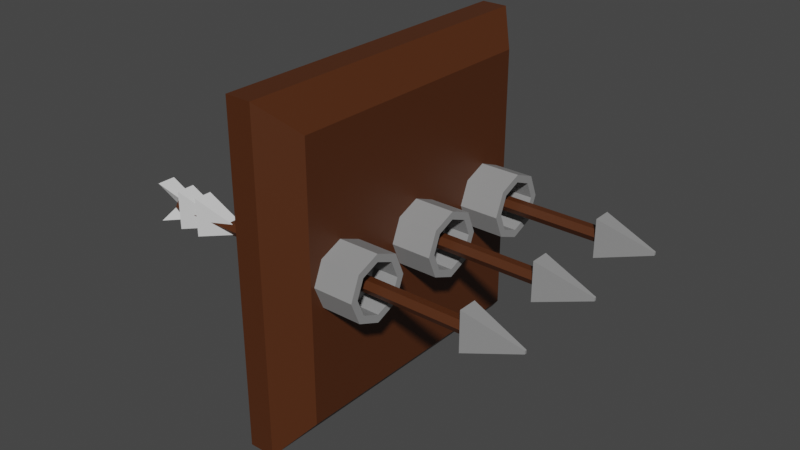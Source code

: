 # Source: DartShooters.blend  (saved by Blender 2.91.10; exported with 4.5.12 LTS)
import bpy
from mathutils import Matrix  # noqa: F401  (used for matrix-valued properties, if any)

bpy.ops.wm.read_factory_settings(use_empty=True)
scene = bpy.context.scene
scene.name = 'Scene'

# ---- collections
col_scalecheckers = bpy.data.collections.new('ScaleCheckers'); scene.collection.children.link(col_scalecheckers)

# ---- materials (node trees are filled in below, after node groups)
mat_wood = bpy.data.materials.new('Wood')
mat_wood.use_transparent_shadow = False
mat_metal = bpy.data.materials.new('Metal')
mat_metal.use_transparent_shadow = False
mat_feathers = bpy.data.materials.new('Feathers')
mat_feathers.use_transparent_shadow = False

# ---- material node trees
mat_wood.use_nodes = True; mat_wood.node_tree.nodes.clear()
_N = mat_wood.node_tree.nodes; _L = mat_wood.node_tree.links
n0 = _N.new('ShaderNodeBsdfPrincipled'); n0.name = 'Principled BSDF'; n0.location = (10, 300)
n0.distribution = 'GGX'
n0.subsurface_method = 'BURLEY'
n0.inputs[0].default_value = (0.07658, 0.02112, 0.004488, 1.0)
n0.inputs[3].default_value = 1.45
n0.inputs[27].default_value = (0.0, 0.0, 0.0, 1.0)
n0.inputs[28].default_value = 1.0
n1 = _N.new('ShaderNodeOutputMaterial'); n1.name = 'Material Output'; n1.location = (300, 300)
_L.new(n0.outputs[0], n1.inputs[0])
n1.is_active_output = True
mat_metal.use_nodes = True; mat_metal.node_tree.nodes.clear()
_N = mat_metal.node_tree.nodes; _L = mat_metal.node_tree.links
n0 = _N.new('ShaderNodeBsdfPrincipled'); n0.name = 'Principled BSDF'; n0.location = (10, 300)
n0.distribution = 'GGX'
n0.subsurface_method = 'BURLEY'
n0.inputs[0].default_value = (0.281, 0.281, 0.281, 1.0)
n0.inputs[3].default_value = 1.45
n0.inputs[27].default_value = (0.0, 0.0, 0.0, 1.0)
n0.inputs[28].default_value = 1.0
n1 = _N.new('ShaderNodeOutputMaterial'); n1.name = 'Material Output'; n1.location = (300, 300)
_L.new(n0.outputs[0], n1.inputs[0])
n1.is_active_output = True
mat_feathers.use_nodes = True; mat_feathers.node_tree.nodes.clear()
_N = mat_feathers.node_tree.nodes; _L = mat_feathers.node_tree.links
n0 = _N.new('ShaderNodeBsdfPrincipled'); n0.name = 'Principled BSDF'; n0.location = (10, 300)
n0.distribution = 'GGX'
n0.subsurface_method = 'BURLEY'
n0.inputs[3].default_value = 1.45
n0.inputs[27].default_value = (0.0, 0.0, 0.0, 1.0)
n0.inputs[28].default_value = 1.0
n1 = _N.new('ShaderNodeOutputMaterial'); n1.name = 'Material Output'; n1.location = (300, 300)
_L.new(n0.outputs[0], n1.inputs[0])
n1.is_active_output = True

# ---- world
world_world = bpy.data.worlds.new('World'); scene.world = world_world
world_world.use_nodes = True; world_world.node_tree.nodes.clear()
_N = world_world.node_tree.nodes; _L = world_world.node_tree.links
n0 = _N.new('ShaderNodeOutputWorld'); n0.name = 'World Output'; n0.location = (300, 300)
n1 = _N.new('ShaderNodeBackground'); n1.name = 'Background'; n1.location = (10, 300)
n1.inputs[0].default_value = (0.05088, 0.05088, 0.05088, 1.0)
_L.new(n1.outputs[0], n0.inputs[0])
n0.is_active_output = True
world_world.color = (0.05088, 0.05088, 0.05088)
world_world.use_sun_shadow = False
world_world.sun_shadow_jitter_overblur = 0.0

# ---- meshes
me_cube = bpy.data.meshes.new('Cube')
me_cube.from_pydata([(-0.1208, -1.0, -1.0), (-0.1208, -1.0, 1.0), (-0.1208, 1.0, -1.0), (-0.1208, 1.0, 1.0), (0.1568, 0.7963, 1.101e-08), (0.4413, 0.7963, 3.441e-08), (0.4413, 0.1963, 3.441e-08), (0.1568, 0.1963, 1.101e-08), (0.4413, 0.1388, 0.1388), (0.1568, 0.1388, 0.1388), (0.4413, -4.013e-08, 0.1963), (0.1568, 1.262e-08, 0.1963), (0.4413, -0.1388, 0.1388), (0.1568, -0.1388, 0.1388), (0.4413, -0.1963, -3.578e-08), (0.1568, -0.1963, -5.918e-08), (0.4413, -0.1388, -0.1388), (0.1568, -0.1388, -0.1388), (0.4413, 2.354e-08, -0.1963), (0.1568, 7.628e-08, -0.1963), (0.4413, 0.1388, -0.1388), (0.1568, 0.1388, -0.1388), (0.4413, 0.7388, 0.1388), (0.1568, 0.7388, 0.1388), (0.4413, 0.6, 0.1963), (0.1568, 0.6, 0.1963), (0.4413, 0.4612, 0.1388), (0.1568, 0.4612, 0.1388), (0.4413, 0.4037, -3.578e-08), (0.1568, 0.4037, -5.918e-08), (0.4413, 0.4612, -0.1388), (0.1568, 0.4612, -0.1388), (0.4413, 0.6, -0.1963), (0.1568, 0.6, -0.1963), (0.4413, 0.7388, -0.1388), (0.1568, 0.7388, -0.1388), (0.1568, -0.4037, 1.101e-08), (0.4413, -0.4037, 3.441e-08), (0.4413, -0.4612, 0.1388), (0.1568, -0.4612, 0.1388), (0.4413, -0.6, 0.1963), (0.1568, -0.6, 0.1963), (0.4413, -0.7388, 0.1388), (0.1568, -0.7388, 0.1388), (0.4413, -0.7963, -3.578e-08), (0.1568, -0.7963, -5.918e-08), (0.4413, -0.7388, -0.1388), (0.1568, -0.7388, -0.1388), (0.4413, -0.6, -0.1963), (0.1568, -0.6, -0.1963), (0.4413, -0.4612, -0.1388), (0.1568, -0.4612, -0.1388), (0.4413, 0.7499, 2.628e-08), (0.4413, 0.1499, 2.672e-08), (0.4413, 0.106, 0.106), (0.4413, -2.933e-08, 0.1499), (0.4413, -0.106, 0.106), (0.4413, -0.1499, -2.689e-08), (0.4413, -0.106, -0.106), (0.4413, 1.93e-08, -0.1499), (0.4413, 0.106, -0.106), (0.4413, 0.706, 0.106), (0.4413, 0.6, 0.1499), (0.4413, 0.494, 0.106), (0.4413, 0.4501, -2.733e-08), (0.4413, 0.494, -0.106), (0.4413, 0.6, -0.1499), (0.4413, 0.706, -0.106), (0.4413, -0.4501, 2.628e-08), (0.4413, -0.494, 0.106), (0.4413, -0.6, 0.1499), (0.4413, -0.706, 0.106), (0.4413, -0.7499, -2.733e-08), (0.4413, -0.706, -0.106), (0.4413, -0.6, -0.1499), (0.4413, -0.494, -0.106), (0.2889, 0.7499, 2.628e-08), (0.2889, 0.1499, 2.672e-08), (0.2889, 0.106, 0.106), (0.2889, -2.933e-08, 0.1499), (0.2889, -0.106, 0.106), (0.2889, -0.1499, -2.689e-08), (0.2889, -0.106, -0.106), (0.2889, 1.93e-08, -0.1499), (0.2889, 0.106, -0.106), (0.2889, 0.706, 0.106), (0.2889, 0.6, 0.1499), (0.2889, 0.494, 0.106), (0.2889, 0.4501, -2.733e-08), (0.2889, 0.494, -0.106), (0.2889, 0.6, -0.1499), (0.2889, 0.706, -0.106), (0.2889, -0.4501, 2.628e-08), (0.2889, -0.494, 0.106), (0.2889, -0.6, 0.1499), (0.2889, -0.706, 0.106), (0.2889, -0.7499, -2.733e-08), (0.2889, -0.706, -0.106), (0.2889, -0.6, -0.1499), (0.2889, -0.494, -0.106), (0.1964, -0.8191, -0.8191), (0.03712, -1.0, -1.0), (0.03712, -1.0, 1.0), (0.1964, -0.8191, 0.8191), (0.1964, 0.8191, -0.8191), (0.03712, 1.0, -1.0), (0.1964, 0.8191, 0.8191), (0.03712, 1.0, 1.0)], [], [(0, 1, 3, 2), (101, 102, 1, 0), (107, 3, 1, 102), (104, 106, 103, 100), (2, 3, 107, 105), (42, 43, 45, 44), (23, 4, 35, 33, 31, 29, 27, 25), (6, 7, 9, 8), (10, 12, 56, 55), (30, 31, 33, 32), (8, 9, 11, 10), (46, 47, 49, 48), (28, 29, 31, 30), (10, 11, 13, 12), (39, 36, 51, 49, 47, 45, 43, 41), (26, 27, 29, 28), (12, 13, 15, 14), (42, 44, 72, 71), (24, 25, 27, 26), (14, 15, 17, 16), (34, 35, 4, 5), (22, 23, 25, 24), (16, 17, 19, 18), (9, 7, 21, 19, 17, 15, 13, 11), (5, 4, 23, 22), (18, 19, 21, 20), (44, 45, 47, 46), (32, 33, 35, 34), (20, 21, 7, 6), (32, 34, 67, 66), (40, 41, 43, 42), (50, 51, 36, 37), (38, 39, 41, 40), (37, 36, 39, 38), (48, 49, 51, 50), (62, 63, 87, 86), (75, 68, 92, 99), (57, 58, 82, 81), (16, 18, 59, 58), (44, 46, 73, 72), (22, 24, 62, 61), (48, 50, 75, 74), (28, 30, 65, 64), (26, 28, 64, 63), (20, 6, 53, 60), (34, 5, 52, 67), (8, 10, 55, 54), (14, 16, 58, 57), (6, 8, 54, 53), (30, 32, 66, 65), (24, 26, 63, 62), (38, 40, 70, 69), (50, 37, 68, 75), (37, 38, 69, 68), (12, 14, 57, 56), (18, 20, 60, 59), (46, 48, 74, 73), (5, 22, 61, 52), (40, 42, 71, 70), (92, 93, 94, 95, 96, 97, 98, 99), (76, 85, 86, 87, 88, 89, 90, 91), (77, 78, 79, 80, 81, 82, 83, 84), (70, 71, 95, 94), (58, 59, 83, 82), (64, 65, 89, 88), (72, 73, 97, 96), (59, 60, 84, 83), (54, 55, 79, 78), (69, 70, 94, 93), (52, 61, 85, 76), (55, 56, 80, 79), (71, 72, 96, 95), (60, 53, 77, 84), (61, 62, 86, 85), (68, 69, 93, 92), (65, 66, 90, 89), (56, 57, 81, 80), (73, 74, 98, 97), (66, 67, 91, 90), (63, 64, 88, 87), (74, 75, 99, 98), (53, 54, 78, 77), (67, 52, 76, 91), (106, 104, 105, 107), (101, 105, 104, 100), (107, 102, 103, 106), (102, 101, 100, 103), (2, 105, 101, 0)])
me_cube.polygons.foreach_set('material_index', [0, 0, 0, 0, 0, 1, 1, 1, 1, 1, 1, 1, 1, 1, 1, 1, 1, 1, 1, 1, 1, 1, 1, 1, 1, 1, 1, 1, 1, 1, 1, 1, 1, 1, 1, 1, 1, 1, 1, 1, 1, 1, 1, 1, 1, 1, 1, 1, 1, 1, 1, 1, 1, 1, 1, 1, 1, 1, 1, 1, 1, 1, 1, 1, 1, 1, 1, 1, 1, 1, 1, 1, 1, 1, 1, 1, 1, 1, 1, 1, 1, 1, 1, 0, 0, 0, 0, 0])
_uv = me_cube.uv_layers.new(name='UVMap')
_uv.uv.foreach_set('vector', [0.0, 0.5, 0.0, 1.0, 0.5, 1.0, 0.5, 0.5, 0.579, 0.0, 0.579, 0.4718, 0.6184, 0.4718, 0.6184, 0.0, 0.6579, 0.0, 0.6184, 0.0, 0.6184, 0.4718, 0.6579, 0.4718, 0.04522, 0.04522, 0.04522, 0.4548, 0.4548, 0.4548, 0.4548, 0.04522, 0.5395, 0.0, 0.5395, 0.4718, 0.579, 0.4718, 0.579, 0.0, 0.6579, 0.2077, 0.6579, 0.2789, 0.6954, 0.2789, 0.6954, 0.2077, 0.6548, 0.4718, 0.6172, 0.4718, 0.5907, 0.4984, 0.5907, 0.5359, 0.6172, 0.5625, 0.6548, 0.5625, 0.6813, 0.5359, 0.6813, 0.4984, 0.7093, 0.5429, 0.7093, 0.4718, 0.6813, 0.4718, 0.6813, 0.5429, 0.6813, 0.6266, 0.6813, 0.589, 0.6706, 0.5935, 0.6706, 0.6221, 0.7927, 0.07113, 0.7927, 0.0, 0.7552, 0.0, 0.7552, 0.07113, 0.7234, 0.35, 0.7234, 0.4211, 0.7609, 0.4211, 0.7609, 0.35, 0.7468, 0.7954, 0.7468, 0.7243, 0.7093, 0.7243, 0.7093, 0.7954, 0.7189, 0.5625, 0.7189, 0.6336, 0.7468, 0.6336, 0.7468, 0.5625, 0.7609, 0.35, 0.7609, 0.4211, 0.7889, 0.4211, 0.7889, 0.35, 0.5641, 0.6531, 0.5266, 0.6531, 0.5, 0.6797, 0.5, 0.7173, 0.5266, 0.7438, 0.5641, 0.7438, 0.5907, 0.7173, 0.5907, 0.6797, 0.6813, 0.5625, 0.6813, 0.6336, 0.7189, 0.6336, 0.7189, 0.5625, 0.6579, 0.2789, 0.6579, 0.35, 0.6954, 0.35, 0.6954, 0.2789, 0.5, 0.4984, 0.5, 0.5359, 0.5107, 0.5315, 0.5107, 0.5028, 0.7609, 0.2077, 0.7609, 0.2789, 0.7889, 0.2789, 0.7889, 0.2077, 0.6954, 0.2789, 0.6954, 0.35, 0.7234, 0.35, 0.7234, 0.2789, 0.6579, 0.35, 0.6579, 0.4211, 0.6954, 0.4211, 0.6954, 0.35, 0.7234, 0.2077, 0.7234, 0.2789, 0.7609, 0.2789, 0.7609, 0.2077, 0.7927, 0.1423, 0.7927, 0.07113, 0.7552, 0.07113, 0.7552, 0.1423, 0.6548, 0.6531, 0.6172, 0.6531, 0.5907, 0.6797, 0.5907, 0.7173, 0.6172, 0.7438, 0.6548, 0.7438, 0.6813, 0.7173, 0.6813, 0.6797, 0.6954, 0.35, 0.6954, 0.4211, 0.7234, 0.4211, 0.7234, 0.35, 0.7552, 0.1423, 0.7552, 0.07113, 0.7272, 0.07113, 0.7272, 0.1423, 0.6954, 0.2077, 0.6954, 0.2789, 0.7234, 0.2789, 0.7234, 0.2077, 0.7552, 0.07113, 0.7552, 0.0, 0.7272, 0.0, 0.7272, 0.07113, 0.7468, 0.5429, 0.7468, 0.4718, 0.7093, 0.4718, 0.7093, 0.5429, 0.5641, 0.6531, 0.5907, 0.6266, 0.58, 0.6221, 0.5597, 0.6424, 0.7189, 0.6531, 0.7189, 0.7243, 0.7468, 0.7243, 0.7468, 0.6531, 0.7889, 0.35, 0.7889, 0.2789, 0.7514, 0.2789, 0.7514, 0.35, 0.6813, 0.6531, 0.6813, 0.7243, 0.7189, 0.7243, 0.7189, 0.6531, 0.7514, 0.35, 0.7514, 0.2789, 0.7234, 0.2789, 0.7234, 0.35, 0.7093, 0.7954, 0.7093, 0.7243, 0.6813, 0.7243, 0.6813, 0.7954, 0.696, 0.4498, 0.696, 0.4712, 0.7341, 0.4712, 0.7341, 0.4498, 0.7468, 0.7243, 0.7468, 0.7529, 0.7849, 0.7529, 0.7849, 0.7243, 0.7849, 0.4932, 0.7849, 0.4718, 0.7468, 0.4718, 0.7468, 0.4932, 0.6172, 0.5625, 0.5907, 0.589, 0.6014, 0.5935, 0.6217, 0.5732, 0.5, 0.5359, 0.5266, 0.5625, 0.531, 0.5518, 0.5107, 0.5315, 0.5641, 0.5625, 0.5266, 0.5625, 0.531, 0.5732, 0.5597, 0.5732, 0.5641, 0.5625, 0.5907, 0.5359, 0.58, 0.5315, 0.5597, 0.5518, 0.5, 0.6266, 0.5266, 0.6531, 0.531, 0.6424, 0.5107, 0.6221, 0.5, 0.589, 0.5, 0.6266, 0.5107, 0.6221, 0.5107, 0.5935, 0.5907, 0.6266, 0.6172, 0.6531, 0.6217, 0.6424, 0.6014, 0.6221, 0.5907, 0.6266, 0.5907, 0.589, 0.58, 0.5935, 0.58, 0.6221, 0.6548, 0.6531, 0.6813, 0.6266, 0.6706, 0.6221, 0.6504, 0.6424, 0.6548, 0.5625, 0.6172, 0.5625, 0.6217, 0.5732, 0.6504, 0.5732, 0.6172, 0.6531, 0.6548, 0.6531, 0.6504, 0.6424, 0.6217, 0.6424, 0.5266, 0.6531, 0.5641, 0.6531, 0.5597, 0.6424, 0.531, 0.6424, 0.5266, 0.5625, 0.5, 0.589, 0.5107, 0.5935, 0.531, 0.5732, 0.5641, 0.4718, 0.5266, 0.4718, 0.531, 0.4825, 0.5597, 0.4825, 0.5907, 0.5359, 0.5907, 0.4984, 0.58, 0.5028, 0.58, 0.5315, 0.5907, 0.4984, 0.5641, 0.4718, 0.5597, 0.4825, 0.58, 0.5028, 0.6813, 0.589, 0.6548, 0.5625, 0.6504, 0.5732, 0.6706, 0.5935, 0.5907, 0.589, 0.5907, 0.6266, 0.6014, 0.6221, 0.6014, 0.5935, 0.5266, 0.5625, 0.5641, 0.5625, 0.5597, 0.5518, 0.531, 0.5518, 0.5907, 0.589, 0.5641, 0.5625, 0.5597, 0.5732, 0.58, 0.5935, 0.5266, 0.4718, 0.5, 0.4984, 0.5107, 0.5028, 0.531, 0.4825, 0.7069, 0.06925, 0.7272, 0.04897, 0.7272, 0.02028, 0.7069, 0.0, 0.6782, 0.0, 0.6579, 0.02028, 0.6579, 0.04897, 0.6782, 0.06925, 0.6579, 0.1588, 0.6579, 0.1875, 0.6782, 0.2077, 0.7069, 0.2077, 0.7272, 0.1875, 0.7272, 0.1588, 0.7069, 0.1385, 0.6782, 0.1385, 0.7069, 0.06925, 0.6782, 0.06925, 0.6579, 0.08953, 0.6579, 0.1182, 0.6782, 0.1385, 0.7069, 0.1385, 0.7272, 0.1182, 0.7272, 0.08953, 0.7272, 0.1709, 0.7272, 0.1923, 0.7653, 0.1923, 0.7653, 0.1709, 0.6143, 0.7938, 0.6143, 0.7652, 0.5762, 0.7652, 0.5762, 0.7938, 0.7722, 0.4425, 0.7722, 0.4211, 0.7341, 0.4211, 0.7341, 0.4425, 0.696, 0.4425, 0.696, 0.4211, 0.6579, 0.4211, 0.6579, 0.4425, 0.6143, 0.7652, 0.6143, 0.7438, 0.5762, 0.7438, 0.5762, 0.7652, 0.7468, 0.5625, 0.7468, 0.5911, 0.7849, 0.5911, 0.7849, 0.5625, 0.7272, 0.1423, 0.7272, 0.1709, 0.7653, 0.1709, 0.7653, 0.1423, 0.5762, 0.7652, 0.5762, 0.7438, 0.5381, 0.7438, 0.5381, 0.7652, 0.7468, 0.5911, 0.7468, 0.6125, 0.7849, 0.6125, 0.7849, 0.5911, 0.696, 0.4712, 0.696, 0.4425, 0.6579, 0.4425, 0.6579, 0.4712, 0.5381, 0.7938, 0.5381, 0.7652, 0.5, 0.7652, 0.5, 0.7938, 0.696, 0.4211, 0.696, 0.4498, 0.7341, 0.4498, 0.7341, 0.4211, 0.7468, 0.7529, 0.7468, 0.7743, 0.7849, 0.7743, 0.7849, 0.7529, 0.7849, 0.6625, 0.7849, 0.6339, 0.7468, 0.6339, 0.7468, 0.6625, 0.7849, 0.5218, 0.7849, 0.4932, 0.7468, 0.4932, 0.7468, 0.5218, 0.7849, 0.7125, 0.7849, 0.6839, 0.7468, 0.6839, 0.7468, 0.7125, 0.7849, 0.6339, 0.7849, 0.6125, 0.7468, 0.6125, 0.7468, 0.6339, 0.7722, 0.4712, 0.7722, 0.4425, 0.7341, 0.4425, 0.7341, 0.4712, 0.7849, 0.6839, 0.7849, 0.6625, 0.7468, 0.6625, 0.7468, 0.6839, 0.5381, 0.7652, 0.5381, 0.7438, 0.5, 0.7438, 0.5, 0.7652, 0.5762, 0.7938, 0.5762, 0.7652, 0.5381, 0.7652, 0.5381, 0.7938, 0.04522, 0.4548, 0.04522, 0.04522, 0.0, 0.0, 0.0, 0.5, 0.5, 0.0, 0.0, 0.0, 0.04522, 0.04522, 0.4548, 0.04522, 0.0, 0.5, 0.5, 0.5, 0.4548, 0.4548, 0.04522, 0.4548, 0.5, 0.5, 0.5, 0.0, 0.4548, 0.04522, 0.4548, 0.4548, 0.5395, 0.0, 0.5, 0.0, 0.5, 0.4718, 0.5395, 0.4718])
me_cube.materials.append(mat_wood)
me_cube.materials.append(mat_metal)
me_cube.use_remesh_fix_poles = True
me_cube.use_remesh_preserve_attributes = False
me_cube.use_mirror_vertex_groups = False
me_cube.update()
me_cylinder = bpy.data.meshes.new('Cylinder')
me_cylinder.from_pydata([(1.031, 0.04401, 7.451e-09), (-1.031, 0.04401, 3.725e-09), (1.031, 0.02201, 0.03811), (-1.031, 0.02201, 0.03811), (1.031, -0.02201, 0.03811), (-1.031, -0.02201, 0.03811), (1.031, -0.04401, -7.451e-09), (-1.031, -0.04401, -1.118e-08), (1.031, -0.02201, -0.03811), (-1.031, -0.02201, -0.03811), (1.031, 0.02201, -0.03811), (-1.031, 0.02201, -0.03811), (0.9872, -0.05575, -0.1176), (0.9872, -0.05575, 0.1176), (0.9872, 0.05575, -0.1176), (0.9872, 0.05575, 0.1176), (1.317, -0.006022, -0.009498), (1.317, -0.006022, 0.009498), (1.317, 0.006022, -0.009498), (1.317, 0.006022, 0.009498), (-0.8412, -0.05575, -0.1176), (-0.8412, -0.05575, 0.1176), (-0.8412, 0.05575, -0.1176), (-0.8412, 0.05575, 0.1176), (-0.5112, -0.01854, -0.009498), (-0.5112, -0.01854, 0.009498), (-0.5112, 0.01854, -0.009498), (-0.5112, 0.01854, 0.009498), (-0.9852, -0.05575, -0.1176), (-0.9852, -0.05575, 0.1176), (-0.9852, 0.05575, -0.1176), (-0.9852, 0.05575, 0.1176), (-0.6552, -0.01854, -0.009498), (-0.6552, -0.01854, 0.009498), (-0.6552, 0.01854, -0.009498), (-0.6552, 0.01854, 0.009498), (-1.151, -0.05575, -0.1176), (-1.151, -0.05575, 0.1176), (-1.151, 0.05575, -0.1176), (-1.151, 0.05575, 0.1176), (-0.8208, -0.01854, -0.009498), (-0.8208, -0.01854, 0.009498), (-0.8208, 0.01854, -0.009498), (-0.8208, 0.01854, 0.009498), (-1.047, -0.006022, 0.0), (-1.047, 0.006022, 0.0), (-0.8208, 0.01854, 0.0), (-0.8208, -0.01854, 0.0), (1.031, 0.644, 7.451e-09), (-1.031, 0.644, 3.725e-09), (1.031, 0.622, 0.03811), (-1.031, 0.622, 0.03811), (1.031, 0.578, 0.03811), (-1.031, 0.578, 0.03811), (1.031, 0.556, -7.451e-09), (-1.031, 0.556, -1.118e-08), (1.031, 0.578, -0.03811), (-1.031, 0.578, -0.03811), (1.031, 0.622, -0.03811), (-1.031, 0.622, -0.03811), (0.9872, 0.5442, -0.1176), (0.9872, 0.5442, 0.1176), (0.9872, 0.6558, -0.1176), (0.9872, 0.6558, 0.1176), (1.317, 0.594, -0.009498), (1.317, 0.594, 0.009498), (1.317, 0.606, -0.009498), (1.317, 0.606, 0.009498), (-0.8412, 0.5442, -0.1176), (-0.8412, 0.5442, 0.1176), (-0.8412, 0.6558, -0.1176), (-0.8412, 0.6558, 0.1176), (-0.5112, 0.5815, -0.009498), (-0.5112, 0.5815, 0.009498), (-0.5112, 0.6185, -0.009498), (-0.5112, 0.6185, 0.009498), (-0.9852, 0.5442, -0.1176), (-0.9852, 0.5442, 0.1176), (-0.9852, 0.6558, -0.1176), (-0.9852, 0.6558, 0.1176), (-0.6552, 0.5815, -0.009498), (-0.6552, 0.5815, 0.009498), (-0.6552, 0.6185, -0.009498), (-0.6552, 0.6185, 0.009498), (-1.151, 0.5442, -0.1176), (-1.151, 0.5442, 0.1176), (-1.151, 0.6558, -0.1176), (-1.151, 0.6558, 0.1176), (-0.8208, 0.5815, -0.009498), (-0.8208, 0.5815, 0.009498), (-0.8208, 0.6185, -0.009498), (-0.8208, 0.6185, 0.009498), (-1.047, 0.594, 0.0), (-1.047, 0.606, 0.0), (-0.8208, 0.6185, 0.0), (-0.8208, 0.5815, 0.0), (1.031, -0.556, 7.451e-09), (-1.031, -0.556, 3.725e-09), (1.031, -0.578, 0.03811), (-1.031, -0.578, 0.03811), (1.031, -0.622, 0.03811), (-1.031, -0.622, 0.03811), (1.031, -0.644, -7.451e-09), (-1.031, -0.644, -1.118e-08), (1.031, -0.622, -0.03811), (-1.031, -0.622, -0.03811), (1.031, -0.578, -0.03811), (-1.031, -0.578, -0.03811), (0.9872, -0.6558, -0.1176), (0.9872, -0.6558, 0.1176), (0.9872, -0.5442, -0.1176), (0.9872, -0.5442, 0.1176), (1.317, -0.606, -0.009498), (1.317, -0.606, 0.009498), (1.317, -0.594, -0.009498), (1.317, -0.594, 0.009498), (-0.8412, -0.6558, -0.1176), (-0.8412, -0.6558, 0.1176), (-0.8412, -0.5442, -0.1176), (-0.8412, -0.5442, 0.1176), (-0.5112, -0.6185, -0.009498), (-0.5112, -0.6185, 0.009498), (-0.5112, -0.5815, -0.009498), (-0.5112, -0.5815, 0.009498), (-0.9852, -0.6558, -0.1176), (-0.9852, -0.6558, 0.1176), (-0.9852, -0.5442, -0.1176), (-0.9852, -0.5442, 0.1176), (-0.6552, -0.6185, -0.009498), (-0.6552, -0.6185, 0.009498), (-0.6552, -0.5815, -0.009498), (-0.6552, -0.5815, 0.009498), (-1.151, -0.6558, -0.1176), (-1.151, -0.6558, 0.1176), (-1.151, -0.5442, -0.1176), (-1.151, -0.5442, 0.1176), (-0.8208, -0.6185, -0.009498), (-0.8208, -0.6185, 0.009498), (-0.8208, -0.5815, -0.009498), (-0.8208, -0.5815, 0.009498), (-1.047, -0.606, 0.0), (-1.047, -0.594, 0.0), (-0.8208, -0.5815, 0.0), (-0.8208, -0.6185, 0.0)], [], [(0, 1, 3, 2), (2, 3, 5, 4), (4, 5, 7, 6), (6, 7, 9, 8), (3, 1, 11, 9, 7, 5), (8, 9, 11, 10), (10, 11, 1, 0), (0, 2, 4, 6, 8, 10), (12, 13, 15, 14), (14, 15, 19, 18), (18, 19, 17, 16), (16, 17, 13, 12), (14, 18, 16, 12), (19, 15, 13, 17), (20, 21, 23, 22), (22, 23, 27, 26), (26, 27, 25, 24), (24, 25, 21, 20), (22, 26, 24, 20), (27, 23, 21, 25), (28, 29, 31, 30), (30, 31, 35, 34), (34, 35, 33, 32), (32, 33, 29, 28), (30, 34, 32, 28), (35, 31, 29, 33), (44, 37, 39, 45), (45, 39, 43, 46), (46, 43, 41, 47), (47, 41, 37, 44), (38, 42, 40, 36), (43, 39, 37, 41), (40, 47, 44, 36), (42, 46, 47, 40), (38, 45, 46, 42), (36, 44, 45, 38), (48, 49, 51, 50), (50, 51, 53, 52), (52, 53, 55, 54), (54, 55, 57, 56), (51, 49, 59, 57, 55, 53), (56, 57, 59, 58), (58, 59, 49, 48), (48, 50, 52, 54, 56, 58), (60, 61, 63, 62), (62, 63, 67, 66), (66, 67, 65, 64), (64, 65, 61, 60), (62, 66, 64, 60), (67, 63, 61, 65), (68, 69, 71, 70), (70, 71, 75, 74), (74, 75, 73, 72), (72, 73, 69, 68), (70, 74, 72, 68), (75, 71, 69, 73), (76, 77, 79, 78), (78, 79, 83, 82), (82, 83, 81, 80), (80, 81, 77, 76), (78, 82, 80, 76), (83, 79, 77, 81), (92, 85, 87, 93), (93, 87, 91, 94), (94, 91, 89, 95), (95, 89, 85, 92), (86, 90, 88, 84), (91, 87, 85, 89), (88, 95, 92, 84), (90, 94, 95, 88), (86, 93, 94, 90), (84, 92, 93, 86), (96, 97, 99, 98), (98, 99, 101, 100), (100, 101, 103, 102), (102, 103, 105, 104), (99, 97, 107, 105, 103, 101), (104, 105, 107, 106), (106, 107, 97, 96), (96, 98, 100, 102, 104, 106), (108, 109, 111, 110), (110, 111, 115, 114), (114, 115, 113, 112), (112, 113, 109, 108), (110, 114, 112, 108), (115, 111, 109, 113), (116, 117, 119, 118), (118, 119, 123, 122), (122, 123, 121, 120), (120, 121, 117, 116), (118, 122, 120, 116), (123, 119, 117, 121), (124, 125, 127, 126), (126, 127, 131, 130), (130, 131, 129, 128), (128, 129, 125, 124), (126, 130, 128, 124), (131, 127, 125, 129), (140, 133, 135, 141), (141, 135, 139, 142), (142, 139, 137, 143), (143, 137, 133, 140), (134, 138, 136, 132), (139, 135, 133, 137), (136, 143, 140, 132), (138, 142, 143, 136), (134, 141, 142, 138), (132, 140, 141, 134)])
me_cylinder.polygons.foreach_set('material_index', [0, 0, 0, 0, 0, 0, 0, 0, 1, 1, 1, 1, 1, 1, 2, 2, 2, 2, 2, 2, 2, 2, 2, 2, 2, 2, 2, 2, 2, 2, 2, 2, 2, 2, 2, 2, 0, 0, 0, 0, 0, 0, 0, 0, 1, 1, 1, 1, 1, 1, 2, 2, 2, 2, 2, 2, 2, 2, 2, 2, 2, 2, 2, 2, 2, 2, 2, 2, 2, 2, 2, 2, 0, 0, 0, 0, 0, 0, 0, 0, 1, 1, 1, 1, 1, 1, 2, 2, 2, 2, 2, 2, 2, 2, 2, 2, 2, 2, 2, 2, 2, 2, 2, 2, 2, 2, 2, 2])
_uv = me_cylinder.uv_layers.new(name='UVMap')
_uv.uv.foreach_set('vector', [0.05197, 0.0008905, 0.05197, 0.9187, 0.06689, 0.9178, 0.06689, 0.0, 0.2596, 0.0, 0.2596, 0.8906, 0.2792, 0.8906, 0.2792, 5.96e-08, 0.1672, 0.9182, 0.1672, 0.0004556, 0.1487, 0.0, 0.1487, 0.9178, 0.1487, 0.9178, 0.1487, 0.0, 0.1338, 0.0008905, 0.1338, 0.9187, 0.4023, 0.9257, 0.4023, 0.9061, 0.3853, 0.8962, 0.3683, 0.9061, 0.3683, 0.9257, 0.3853, 0.9355, 0.2989, 0.8906, 0.2989, 0.0, 0.2792, 0.0, 0.2792, 0.8906, 0.03345, 0.0004349, 0.03345, 0.9182, 0.05197, 0.9187, 0.05197, 0.0008905, 0.3185, 0.9061, 0.3185, 0.9257, 0.3355, 0.9355, 0.3525, 0.9257, 0.3525, 0.9061, 0.3355, 0.8962, 0.8842, 0.464, 0.8842, 0.5689, 0.9339, 0.5689, 0.9339, 0.464, 0.3185, 0.2969, 0.4217, 0.2969, 0.3721, 0.1485, 0.3638, 0.1485, 0.5195, 0.7585, 0.5195, 0.767, 0.5249, 0.767, 0.5249, 0.7585, 0.4753, 0.0, 0.467, 0.0, 0.4217, 0.1485, 0.5249, 0.1485, 0.5249, 0.7404, 0.5471, 0.8951, 0.5524, 0.8951, 0.5746, 0.7404, 0.5968, 0.7404, 0.5746, 0.8951, 0.6244, 0.8951, 0.6022, 0.7404, 0.9339, 0.0, 0.9339, 0.1049, 0.9837, 0.1049, 0.9837, 7.451e-09, 0.628, 0.1481, 0.7312, 0.1481, 0.6827, 0.0, 0.6743, 0.0, 0.8598, 0.5689, 0.8514, 0.5689, 0.8514, 0.5855, 0.8598, 0.5855, 0.5795, 0.2962, 0.5712, 0.2962, 0.5249, 0.4442, 0.628, 0.4442, 0.7312, 0.747, 0.7478, 0.9016, 0.7644, 0.9016, 0.781, 0.747, 0.7976, 0.747, 0.781, 0.9016, 0.8308, 0.9016, 0.8141, 0.747, 0.8344, 0.464, 0.8344, 0.5689, 0.8842, 0.5689, 0.8842, 0.464, 0.628, 0.4442, 0.7312, 0.4442, 0.6827, 0.2962, 0.6743, 0.2962, 0.8429, 0.5689, 0.8344, 0.5689, 0.8344, 0.5855, 0.8429, 0.5855, 0.5795, 0.0, 0.5712, 0.0, 0.5249, 0.1481, 0.628, 0.1481, 0.8805, 0.5923, 0.8971, 0.747, 0.9137, 0.747, 0.9303, 0.5923, 0.9008, 0.1547, 0.8842, 0.3093, 0.9339, 0.3093, 0.9173, 0.1547, 0.9561, 0.1574, 0.9339, 0.2099, 0.9837, 0.2099, 0.9615, 0.1574, 0.6762, 0.2486, 0.7312, 0.2962, 0.6827, 0.1481, 0.6785, 0.1481, 0.8471, 0.5689, 0.8429, 0.5689, 0.8429, 0.5855, 0.8471, 0.5855, 0.5753, 0.1481, 0.5712, 0.1481, 0.5249, 0.2962, 0.573, 0.2486, 0.8805, 0.747, 0.8971, 0.9016, 0.9137, 0.9016, 0.9303, 0.747, 0.9008, 0.0, 0.8842, 0.1547, 0.9339, 0.1547, 0.9173, 0.0, 0.5795, 0.1481, 0.5753, 0.1481, 0.573, 0.2486, 0.628, 0.2962, 0.8514, 0.5689, 0.8471, 0.5689, 0.8471, 0.5855, 0.8514, 0.5855, 0.628, 0.2962, 0.6762, 0.2486, 0.6785, 0.1481, 0.6743, 0.1481, 0.9339, 0.1049, 0.9561, 0.1574, 0.9615, 0.1574, 0.9837, 0.1049, 0.1821, 0.9178, 0.1821, 0.0, 0.1672, 0.0008905, 0.1672, 0.9187, 0.3185, 0.8906, 0.3185, 0.0, 0.2989, 0.0, 0.2989, 0.8906, 0.1003, 0.9182, 0.1003, 0.0004557, 0.08181, 0.0, 0.08181, 0.9178, 0.08181, 0.9178, 0.08181, 0.0, 0.06689, 0.0008906, 0.06689, 0.9187, 0.4193, 0.8962, 0.4023, 0.9061, 0.4023, 0.9257, 0.4193, 0.9355, 0.4363, 0.9257, 0.4363, 0.9061, 0.24, 0.8906, 0.24, 0.0, 0.2203, 0.0, 0.2203, 0.8906, 0.2007, 0.9182, 0.2007, 0.0004555, 0.1821, 0.0, 0.1821, 0.9178, 0.2229, 0.9298, 0.24, 0.92, 0.24, 0.9004, 0.2229, 0.8906, 0.2059, 0.9004, 0.2059, 0.92, 0.6742, 0.8951, 0.6742, 1.0, 0.7239, 1.0, 0.7239, 0.8951, 0.4217, 0.4454, 0.5249, 0.4454, 0.4753, 0.2969, 0.467, 0.2969, 0.5195, 0.7501, 0.5195, 0.7585, 0.5249, 0.7585, 0.5249, 0.7501, 0.3721, 0.0, 0.3638, 0.0, 0.3185, 0.1485, 0.4217, 0.1485, 0.7312, 0.5923, 0.7534, 0.747, 0.7588, 0.747, 0.781, 0.5923, 0.4954, 0.8962, 0.5176, 0.7416, 0.4678, 0.7416, 0.49, 0.8962, 0.5746, 0.8951, 0.5746, 1.0, 0.6244, 1.0, 0.6244, 0.8951, 0.4217, 0.7416, 0.5249, 0.7416, 0.4763, 0.5935, 0.468, 0.5935, 0.9022, 0.5689, 0.8937, 0.5689, 0.8937, 0.5855, 0.9022, 0.5855, 0.3732, 0.5935, 0.3648, 0.5935, 0.3185, 0.7416, 0.4217, 0.7416, 0.8344, 0.1547, 0.851, 0.3093, 0.8676, 0.3093, 0.8842, 0.1547, 0.3849, 0.7416, 0.3683, 0.8962, 0.4181, 0.8962, 0.4015, 0.7416, 0.5249, 0.8951, 0.5249, 1.0, 0.5746, 1.0, 0.5746, 0.8951, 0.4217, 0.5935, 0.5249, 0.5935, 0.4763, 0.4454, 0.468, 0.4454, 0.8937, 0.5689, 0.8853, 0.5689, 0.8853, 0.5855, 0.8937, 0.5855, 0.3732, 0.4454, 0.3648, 0.4454, 0.3185, 0.5935, 0.4217, 0.5935, 0.8308, 0.747, 0.8474, 0.9016, 0.8639, 0.9016, 0.8805, 0.747, 0.3351, 0.7416, 0.3185, 0.8962, 0.3683, 0.8962, 0.3517, 0.7416, 0.6466, 0.9475, 0.6244, 1.0, 0.6742, 1.0, 0.652, 0.9475, 0.7794, 0.2486, 0.8344, 0.2962, 0.7859, 0.1481, 0.7817, 0.1481, 0.8641, 0.5689, 0.8598, 0.5689, 0.8598, 0.5855, 0.8641, 0.5855, 0.7817, 0.2962, 0.7775, 0.2962, 0.7312, 0.4442, 0.7794, 0.3967, 0.9303, 0.5923, 0.9469, 0.747, 0.9635, 0.747, 0.9801, 0.5923, 0.8474, 0.5923, 0.8308, 0.747, 0.8805, 0.747, 0.8639, 0.5923, 0.7859, 0.2962, 0.7817, 0.2962, 0.7794, 0.3967, 0.8344, 0.4442, 0.8683, 0.5689, 0.8641, 0.5689, 0.8641, 0.5855, 0.8683, 0.5855, 0.7312, 0.2962, 0.7794, 0.2486, 0.7817, 0.1481, 0.7775, 0.1481, 0.6244, 0.8951, 0.6466, 0.9475, 0.652, 0.9475, 0.6742, 0.8951, 0.1189, 0.0008905, 0.1189, 0.9187, 0.1338, 0.9178, 0.1338, 0.0, 0.2007, 0.0, 0.2007, 0.8906, 0.2203, 0.8906, 0.2203, 5.96e-08, 0.03345, 0.9182, 0.03345, 0.0004556, 0.01492, 0.0, 0.01492, 0.9178, 0.01492, 0.9178, 0.01492, 0.0, 2.98e-08, 0.0008906, 0.0, 0.9187, 0.5044, 0.9257, 0.5044, 0.9061, 0.4874, 0.8962, 0.4704, 0.9061, 0.4704, 0.9257, 0.4874, 0.9355, 0.2596, 0.8906, 0.2596, 0.0, 0.24, 0.0, 0.24, 0.8906, 0.1003, 0.000435, 0.1003, 0.9182, 0.1189, 0.9187, 0.1189, 0.0008905, 0.4704, 0.9257, 0.4704, 0.9061, 0.4534, 0.8962, 0.4363, 0.9061, 0.4363, 0.9257, 0.4534, 0.9355, 0.9339, 0.3148, 0.9339, 0.4198, 0.9837, 0.4198, 0.9837, 0.3148, 0.3185, 0.4454, 0.4217, 0.4454, 0.3721, 0.2969, 0.3638, 0.2969, 0.5195, 0.7416, 0.5195, 0.7501, 0.5249, 0.7501, 0.5249, 0.7416, 0.4753, 0.1485, 0.467, 0.1485, 0.4217, 0.2969, 0.5249, 0.2969, 0.8842, 0.3093, 0.9064, 0.464, 0.9117, 0.464, 0.9339, 0.3093, 0.8086, 0.747, 0.8308, 0.5923, 0.781, 0.5923, 0.8032, 0.747, 0.24, 0.8906, 0.24, 0.9955, 0.2897, 0.9955, 0.2897, 0.8906, 0.628, 0.7404, 0.7312, 0.7404, 0.6827, 0.5923, 0.6743, 0.5923, 0.8768, 0.5689, 0.8683, 0.5689, 0.8683, 0.5855, 0.8768, 0.5855, 0.6827, 0.4442, 0.6743, 0.4442, 0.628, 0.5923, 0.7312, 0.5923, 0.4181, 0.7416, 0.4347, 0.8962, 0.4512, 0.8962, 0.4678, 0.7416, 0.851, 0.3093, 0.8344, 0.464, 0.8842, 0.464, 0.8676, 0.3093, 0.9339, 0.2099, 0.9339, 0.3148, 0.9837, 0.3148, 0.9837, 0.2099, 0.5249, 0.5923, 0.628, 0.5923, 0.5795, 0.4442, 0.5712, 0.4442, 0.8853, 0.5689, 0.8768, 0.5689, 0.8768, 0.5855, 0.8853, 0.5855, 0.5795, 0.5923, 0.5712, 0.5923, 0.5249, 0.7404, 0.628, 0.7404, 0.628, 0.7404, 0.6447, 0.8951, 0.6612, 0.8951, 0.6778, 0.7404, 0.6981, 0.7404, 0.6815, 0.8951, 0.7312, 0.8951, 0.7146, 0.7404, 0.9561, 0.4722, 0.9339, 0.5247, 0.9837, 0.5247, 0.9615, 0.4722, 0.7794, 0.5448, 0.8344, 0.5923, 0.7859, 0.4442, 0.7817, 0.4442, 0.3143, 0.8906, 0.31, 0.8906, 0.31, 0.9071, 0.3143, 0.9071, 0.7817, 0.0, 0.7775, 0.0, 0.7312, 0.1481, 0.7794, 0.1005, 0.8344, 0.0, 0.851, 0.1547, 0.8676, 0.1547, 0.8842, 0.0, 0.9469, 0.747, 0.9303, 0.9016, 0.9801, 0.9016, 0.9635, 0.747, 0.7859, 0.0, 0.7817, 0.0, 0.7794, 0.1005, 0.8344, 0.1481, 0.3185, 0.8906, 0.3143, 0.8906, 0.3143, 0.9071, 0.3185, 0.9071, 0.7312, 0.5923, 0.7794, 0.5448, 0.7817, 0.4442, 0.7775, 0.4442, 0.9339, 0.4198, 0.9561, 0.4722, 0.9615, 0.4722, 0.9837, 0.4198])
me_cylinder.materials.append(mat_wood)
me_cylinder.materials.append(mat_metal)
me_cylinder.materials.append(mat_feathers)
me_cylinder.use_remesh_fix_poles = True
me_cylinder.use_remesh_preserve_attributes = False
me_cylinder.use_mirror_vertex_groups = False
me_cylinder.update()

# ---- objects
ob_cube = bpy.data.objects.new('Cube', me_cube)
ob_cylinder = bpy.data.objects.new('Cylinder', me_cylinder)

# ---- transforms, parenting, visibility, modifiers, constraints
ob_cube.location = (0.0, 0.0, 0.0)
ob_cube.lineart.crease_threshold = 0.0
ob_cylinder.location = (0.0, 0.0, 0.0)
ob_cylinder.lineart.crease_threshold = 0.0

# ---- collection membership
col_scalecheckers.objects.link(ob_cube)
col_scalecheckers.objects.link(ob_cylinder)

# ---- scene / render settings (as saved in the file)
scene.frame_start = 1; scene.frame_end = 250; scene.frame_set(0)
scene.render.engine = 'BLENDER_EEVEE_NEXT'
scene.cycles.use_denoising = False
scene.cycles.samples = 128
scene.cycles.sampling_pattern = 'TABULATED_SOBOL'
scene.cycles.use_adaptive_sampling = False
scene.cycles.use_light_tree = False
scene.view_settings.view_transform = 'Filmic'
bpy.context.view_layer.update()

# ---- added for rendering (the .blend has no active camera and no usable light): camera, sun
cam_auto = bpy.data.cameras.new('AutoCamera')
cam_auto.lens = 50.0
cam_auto.sensor_width = 36.0
cam_auto.clip_end = 1000.0
ob_auto_camera = bpy.data.objects.new('AutoCamera', cam_auto)
scene.collection.objects.link(ob_auto_camera)
ob_auto_camera.location = (3.55632, -4.1677, 2.77846)
ob_auto_camera.rotation_euler = (1.09748, -7.21219e-08, 0.694738)
scene.camera = ob_auto_camera
light_auto_sun = bpy.data.lights.new('AutoSun', 'SUN')
light_auto_sun.energy = 3.0
light_auto_sun.angle = 0.0523599
ob_auto_sun = bpy.data.objects.new('AutoSun', light_auto_sun)
scene.collection.objects.link(ob_auto_sun)
ob_auto_sun.rotation_euler = (0.872665, 0.174533, 0.523599)
bpy.context.view_layer.update()
